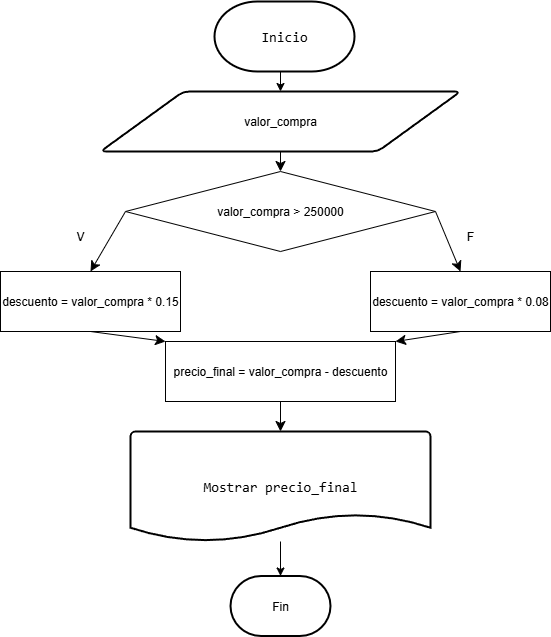

The diagram above was exported from draw.io. Its source (the exported page's mxGraphModel, read from the mxfile embedded in the PNG):
<mxGraphModel dx="1034" dy="592" grid="1" gridSize="10" guides="1" tooltips="1" connect="1" arrows="1" fold="1" page="1" pageScale="1" pageWidth="827" pageHeight="1169" math="0" shadow="0">
  <root>
    <mxCell id="0" />
    <mxCell id="1" parent="0" />
    <mxCell id="NkZ-E2XJmb1eq9TYdCm3-7" style="edgeStyle=orthogonalEdgeStyle;rounded=0;orthogonalLoop=1;jettySize=auto;html=1;exitX=0.5;exitY=1;exitDx=0;exitDy=0;exitPerimeter=0;entryX=0.5;entryY=0;entryDx=0;entryDy=0;" parent="1" source="NkZ-E2XJmb1eq9TYdCm3-1" target="NkZ-E2XJmb1eq9TYdCm3-2" edge="1">
      <mxGeometry relative="1" as="geometry" />
    </mxCell>
    <mxCell id="NkZ-E2XJmb1eq9TYdCm3-1" value="&lt;div style=&quot;font-family: Consolas, &amp;quot;Courier New&amp;quot;, monospace; font-size: 14px; line-height: 19px; white-space: pre;&quot;&gt;&lt;font style=&quot;color: rgb(0, 0, 0);&quot;&gt;Inicio&lt;/font&gt;&lt;/div&gt;" style="strokeWidth=2;html=1;shape=mxgraph.flowchart.terminator;whiteSpace=wrap;" parent="1" vertex="1">
      <mxGeometry x="344" y="10" width="140" height="70" as="geometry" />
    </mxCell>
    <mxCell id="9IBXyplnO78HHBCLe-Ac-4" style="edgeStyle=none;curved=1;rounded=0;orthogonalLoop=1;jettySize=auto;html=1;exitX=0.5;exitY=1;exitDx=0;exitDy=0;entryX=0.5;entryY=0;entryDx=0;entryDy=0;fontSize=12;startSize=8;endSize=8;" edge="1" parent="1" source="NkZ-E2XJmb1eq9TYdCm3-2" target="9IBXyplnO78HHBCLe-Ac-3">
      <mxGeometry relative="1" as="geometry" />
    </mxCell>
    <mxCell id="NkZ-E2XJmb1eq9TYdCm3-2" value="valor_compra" style="shape=parallelogram;strokeWidth=2;perimeter=parallelogramPerimeter;whiteSpace=wrap;rounded=1;arcSize=12;size=0.23;strokeColor=default;" parent="1" vertex="1">
      <mxGeometry x="230" y="100" width="360" height="60" as="geometry" />
    </mxCell>
    <mxCell id="NkZ-E2XJmb1eq9TYdCm3-4" value="&lt;div style=&quot;font-family: Consolas, &amp;quot;Courier New&amp;quot;, monospace; font-size: 14px; line-height: 19px; white-space: pre;&quot;&gt;&lt;div style=&quot;&quot;&gt;&lt;font style=&quot;color: rgb(0, 0, 0);&quot;&gt;Mostrar precio_final&lt;/font&gt;&lt;/div&gt;&lt;div style=&quot;background-color: light-dark(rgb(31, 31, 31), rgb(210, 210, 210)); color: light-dark(rgb(204, 204, 204), rgb(62, 62, 62));&quot;&gt;&lt;/div&gt;&lt;/div&gt;" style="strokeWidth=2;html=1;shape=mxgraph.flowchart.document2;whiteSpace=wrap;size=0.25;" parent="1" vertex="1">
      <mxGeometry x="260" y="440" width="300" height="110" as="geometry" />
    </mxCell>
    <mxCell id="NkZ-E2XJmb1eq9TYdCm3-5" value="Fin" style="strokeWidth=2;html=1;shape=mxgraph.flowchart.terminator;whiteSpace=wrap;" parent="1" vertex="1">
      <mxGeometry x="360" y="584.5" width="100" height="60" as="geometry" />
    </mxCell>
    <mxCell id="NkZ-E2XJmb1eq9TYdCm3-10" style="edgeStyle=orthogonalEdgeStyle;rounded=0;orthogonalLoop=1;jettySize=auto;html=1;entryX=0.5;entryY=0;entryDx=0;entryDy=0;entryPerimeter=0;" parent="1" source="NkZ-E2XJmb1eq9TYdCm3-4" target="NkZ-E2XJmb1eq9TYdCm3-5" edge="1">
      <mxGeometry relative="1" as="geometry" />
    </mxCell>
    <mxCell id="9IBXyplnO78HHBCLe-Ac-8" style="edgeStyle=none;curved=1;rounded=0;orthogonalLoop=1;jettySize=auto;html=1;exitX=1;exitY=0.5;exitDx=0;exitDy=0;fontSize=12;startSize=8;endSize=8;entryX=0.5;entryY=0;entryDx=0;entryDy=0;" edge="1" parent="1" source="9IBXyplnO78HHBCLe-Ac-3" target="9IBXyplnO78HHBCLe-Ac-6">
      <mxGeometry relative="1" as="geometry">
        <mxPoint x="630" y="220" as="targetPoint" />
      </mxGeometry>
    </mxCell>
    <mxCell id="9IBXyplnO78HHBCLe-Ac-11" style="edgeStyle=none;curved=1;rounded=0;orthogonalLoop=1;jettySize=auto;html=1;exitX=0;exitY=0.5;exitDx=0;exitDy=0;fontSize=12;startSize=8;endSize=8;entryX=0.5;entryY=0;entryDx=0;entryDy=0;" edge="1" parent="1" source="9IBXyplnO78HHBCLe-Ac-3" target="9IBXyplnO78HHBCLe-Ac-5">
      <mxGeometry relative="1" as="geometry">
        <mxPoint x="210" y="220" as="targetPoint" />
      </mxGeometry>
    </mxCell>
    <mxCell id="9IBXyplnO78HHBCLe-Ac-3" value="valor_compra &amp;gt; 250000" style="rhombus;whiteSpace=wrap;html=1;strokeColor=default;" vertex="1" parent="1">
      <mxGeometry x="255" y="180" width="310" height="80" as="geometry" />
    </mxCell>
    <mxCell id="9IBXyplnO78HHBCLe-Ac-29" style="edgeStyle=none;curved=1;rounded=0;orthogonalLoop=1;jettySize=auto;html=1;exitX=0.5;exitY=1;exitDx=0;exitDy=0;entryX=0;entryY=0;entryDx=0;entryDy=0;fontSize=12;startSize=8;endSize=8;" edge="1" parent="1" source="9IBXyplnO78HHBCLe-Ac-5" target="9IBXyplnO78HHBCLe-Ac-7">
      <mxGeometry relative="1" as="geometry" />
    </mxCell>
    <mxCell id="9IBXyplnO78HHBCLe-Ac-5" value="descuento = valor_compra * 0.15" style="rounded=0;whiteSpace=wrap;html=1;" vertex="1" parent="1">
      <mxGeometry x="130" y="280" width="180" height="60" as="geometry" />
    </mxCell>
    <mxCell id="9IBXyplnO78HHBCLe-Ac-28" style="edgeStyle=none;curved=1;rounded=0;orthogonalLoop=1;jettySize=auto;html=1;exitX=0.5;exitY=1;exitDx=0;exitDy=0;entryX=1;entryY=0;entryDx=0;entryDy=0;fontSize=12;startSize=8;endSize=8;" edge="1" parent="1" source="9IBXyplnO78HHBCLe-Ac-6" target="9IBXyplnO78HHBCLe-Ac-7">
      <mxGeometry relative="1" as="geometry" />
    </mxCell>
    <mxCell id="9IBXyplnO78HHBCLe-Ac-6" value="descuento = valor_compra * 0.08" style="rounded=0;whiteSpace=wrap;html=1;" vertex="1" parent="1">
      <mxGeometry x="500" y="280" width="180" height="60" as="geometry" />
    </mxCell>
    <mxCell id="9IBXyplnO78HHBCLe-Ac-7" value="precio_final = valor_compra - descuento" style="rounded=0;whiteSpace=wrap;html=1;" vertex="1" parent="1">
      <mxGeometry x="295" y="350" width="230" height="60" as="geometry" />
    </mxCell>
    <mxCell id="9IBXyplnO78HHBCLe-Ac-12" style="edgeStyle=none;curved=1;rounded=0;orthogonalLoop=1;jettySize=auto;html=1;entryX=0.5;entryY=0;entryDx=0;entryDy=0;entryPerimeter=0;fontSize=12;startSize=8;endSize=8;" edge="1" parent="1" source="9IBXyplnO78HHBCLe-Ac-7" target="NkZ-E2XJmb1eq9TYdCm3-4">
      <mxGeometry relative="1" as="geometry" />
    </mxCell>
    <mxCell id="9IBXyplnO78HHBCLe-Ac-26" value="V" style="text;html=1;align=center;verticalAlign=middle;whiteSpace=wrap;rounded=0;" vertex="1" parent="1">
      <mxGeometry x="180" y="230" width="60" height="30" as="geometry" />
    </mxCell>
    <mxCell id="9IBXyplnO78HHBCLe-Ac-27" value="F" style="text;html=1;align=center;verticalAlign=middle;whiteSpace=wrap;rounded=0;" vertex="1" parent="1">
      <mxGeometry x="570" y="230" width="60" height="30" as="geometry" />
    </mxCell>
  </root>
</mxGraphModel>